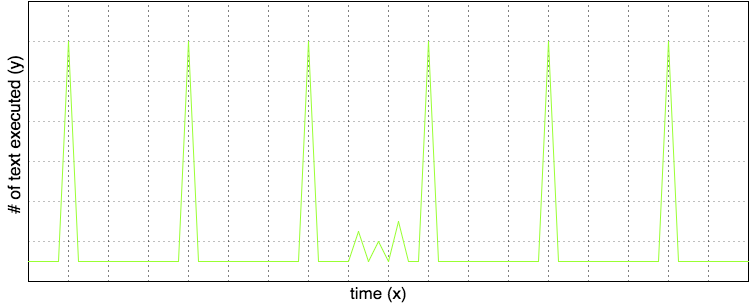

The diagram above was exported from draw.io. Its source (the exported page's mxGraphModel, read from the mxfile embedded in the PNG):
<mxGraphModel dx="790" dy="600" grid="1" gridSize="10" guides="1" tooltips="1" connect="1" arrows="1" fold="1" page="1" pageScale="1" pageWidth="1169" pageHeight="826" background="#ffffff" math="0" shadow="0">
  <root>
    <mxCell id="0" />
    <mxCell id="1" parent="0" />
    <mxCell id="5685c5d57457933a-88" value="" style="endArrow=none;html=1;strokeColor=#000000;" parent="1" edge="1">
      <mxGeometry width="50" height="50" relative="1" as="geometry">
        <mxPoint x="40" y="320" as="sourcePoint" />
        <mxPoint x="40" y="40" as="targetPoint" />
      </mxGeometry>
    </mxCell>
    <mxCell id="5685c5d57457933a-89" value="" style="endArrow=none;html=1;strokeColor=#000000;" parent="1" edge="1">
      <mxGeometry width="50" height="50" relative="1" as="geometry">
        <mxPoint x="40" y="40" as="sourcePoint" />
        <mxPoint x="760" y="40" as="targetPoint" />
      </mxGeometry>
    </mxCell>
    <mxCell id="5685c5d57457933a-90" value="" style="endArrow=none;html=1;strokeColor=#000000;" parent="1" edge="1">
      <mxGeometry x="40" y="320" width="50" height="50" as="geometry">
        <mxPoint x="40" y="320" as="sourcePoint" />
        <mxPoint x="760" y="320" as="targetPoint" />
      </mxGeometry>
    </mxCell>
    <mxCell id="5685c5d57457933a-91" value="" style="endArrow=none;html=1;strokeColor=#000000;" parent="1" edge="1">
      <mxGeometry x="760" y="40" width="50" height="50" as="geometry">
        <mxPoint x="760" y="320" as="sourcePoint" />
        <mxPoint x="760" y="40" as="targetPoint" />
      </mxGeometry>
    </mxCell>
    <mxCell id="5685c5d57457933a-92" value="" style="endArrow=none;html=1;dashed=1;dashPattern=1 4;strokeColor=#000000;opacity=50;" parent="1" edge="1">
      <mxGeometry width="50" height="50" relative="1" as="geometry">
        <mxPoint x="40" y="80" as="sourcePoint" />
        <mxPoint x="760" y="80" as="targetPoint" />
      </mxGeometry>
    </mxCell>
    <mxCell id="5685c5d57457933a-94" value="" style="endArrow=none;html=1;dashed=1;dashPattern=1 4;strokeColor=#000000;opacity=50;" parent="1" edge="1">
      <mxGeometry x="40" y="120" width="50" height="50" as="geometry">
        <mxPoint x="40" y="120" as="sourcePoint" />
        <mxPoint x="760" y="120" as="targetPoint" />
      </mxGeometry>
    </mxCell>
    <mxCell id="5685c5d57457933a-95" value="" style="endArrow=none;html=1;dashed=1;dashPattern=1 4;strokeColor=#000000;opacity=50;" parent="1" edge="1">
      <mxGeometry x="40" y="160" width="50" height="50" as="geometry">
        <mxPoint x="40" y="160" as="sourcePoint" />
        <mxPoint x="760" y="160" as="targetPoint" />
      </mxGeometry>
    </mxCell>
    <mxCell id="5685c5d57457933a-96" value="" style="endArrow=none;html=1;dashed=1;dashPattern=1 4;strokeColor=#000000;opacity=50;" parent="1" edge="1">
      <mxGeometry x="40" y="200" width="50" height="50" as="geometry">
        <mxPoint x="40" y="200" as="sourcePoint" />
        <mxPoint x="760" y="200" as="targetPoint" />
      </mxGeometry>
    </mxCell>
    <mxCell id="5685c5d57457933a-97" value="" style="endArrow=none;html=1;dashed=1;dashPattern=1 4;strokeColor=#000000;opacity=50;" parent="1" edge="1">
      <mxGeometry x="40" y="240" width="50" height="50" as="geometry">
        <mxPoint x="40" y="240" as="sourcePoint" />
        <mxPoint x="760" y="240" as="targetPoint" />
      </mxGeometry>
    </mxCell>
    <mxCell id="5685c5d57457933a-98" value="" style="endArrow=none;html=1;dashed=1;dashPattern=1 4;strokeColor=#000000;opacity=50;" parent="1" edge="1">
      <mxGeometry x="40" y="280" width="50" height="50" as="geometry">
        <mxPoint x="40" y="280" as="sourcePoint" />
        <mxPoint x="760" y="280" as="targetPoint" />
      </mxGeometry>
    </mxCell>
    <mxCell id="5685c5d57457933a-99" value="" style="endArrow=none;html=1;dashed=1;dashPattern=1 4;strokeColor=#000000;" parent="1" edge="1">
      <mxGeometry width="50" height="50" relative="1" as="geometry">
        <mxPoint x="80" y="320" as="sourcePoint" />
        <mxPoint x="80" y="40" as="targetPoint" />
      </mxGeometry>
    </mxCell>
    <mxCell id="5685c5d57457933a-100" value="" style="endArrow=none;html=1;dashed=1;dashPattern=1 4;strokeColor=#000000;" parent="1" edge="1">
      <mxGeometry x="120" y="40" width="50" height="50" as="geometry">
        <mxPoint x="120" y="320" as="sourcePoint" />
        <mxPoint x="120" y="40" as="targetPoint" />
      </mxGeometry>
    </mxCell>
    <mxCell id="5685c5d57457933a-101" value="" style="endArrow=none;html=1;dashed=1;dashPattern=1 4;strokeColor=#000000;" parent="1" edge="1">
      <mxGeometry x="160" y="40" width="50" height="50" as="geometry">
        <mxPoint x="160" y="320" as="sourcePoint" />
        <mxPoint x="160" y="40" as="targetPoint" />
      </mxGeometry>
    </mxCell>
    <mxCell id="5685c5d57457933a-102" value="" style="endArrow=none;html=1;dashed=1;dashPattern=1 4;strokeColor=#000000;" parent="1" edge="1">
      <mxGeometry x="200" y="40" width="50" height="50" as="geometry">
        <mxPoint x="200" y="320" as="sourcePoint" />
        <mxPoint x="200" y="40" as="targetPoint" />
      </mxGeometry>
    </mxCell>
    <mxCell id="5685c5d57457933a-103" value="" style="endArrow=none;html=1;dashed=1;dashPattern=1 4;strokeColor=#000000;" parent="1" edge="1">
      <mxGeometry x="240" y="40" width="50" height="50" as="geometry">
        <mxPoint x="240" y="320" as="sourcePoint" />
        <mxPoint x="240" y="40" as="targetPoint" />
      </mxGeometry>
    </mxCell>
    <mxCell id="5685c5d57457933a-104" value="" style="endArrow=none;html=1;dashed=1;dashPattern=1 4;strokeColor=#000000;" parent="1" edge="1">
      <mxGeometry x="280" y="40" width="50" height="50" as="geometry">
        <mxPoint x="280" y="320" as="sourcePoint" />
        <mxPoint x="280" y="40" as="targetPoint" />
      </mxGeometry>
    </mxCell>
    <mxCell id="5685c5d57457933a-105" value="" style="endArrow=none;html=1;dashed=1;dashPattern=1 4;strokeColor=#000000;" parent="1" edge="1">
      <mxGeometry x="320" y="40" width="50" height="50" as="geometry">
        <mxPoint x="320" y="320" as="sourcePoint" />
        <mxPoint x="320" y="40" as="targetPoint" />
      </mxGeometry>
    </mxCell>
    <mxCell id="5685c5d57457933a-106" value="" style="endArrow=none;html=1;dashed=1;dashPattern=1 4;strokeColor=#000000;" parent="1" edge="1">
      <mxGeometry x="360" y="40" width="50" height="50" as="geometry">
        <mxPoint x="360" y="320" as="sourcePoint" />
        <mxPoint x="360" y="40" as="targetPoint" />
      </mxGeometry>
    </mxCell>
    <mxCell id="5685c5d57457933a-107" value="" style="endArrow=none;html=1;dashed=1;dashPattern=1 4;strokeColor=#000000;" parent="1" edge="1">
      <mxGeometry x="400" y="40" width="50" height="50" as="geometry">
        <mxPoint x="400" y="320" as="sourcePoint" />
        <mxPoint x="400" y="40" as="targetPoint" />
      </mxGeometry>
    </mxCell>
    <mxCell id="5685c5d57457933a-108" value="" style="endArrow=none;html=1;dashed=1;dashPattern=1 4;strokeColor=#000000;" parent="1" edge="1">
      <mxGeometry x="440" y="40" width="50" height="50" as="geometry">
        <mxPoint x="440" y="320" as="sourcePoint" />
        <mxPoint x="440" y="40" as="targetPoint" />
      </mxGeometry>
    </mxCell>
    <mxCell id="5685c5d57457933a-109" value="" style="endArrow=none;html=1;dashed=1;dashPattern=1 4;strokeColor=#000000;" parent="1" edge="1">
      <mxGeometry x="480" y="40" width="50" height="50" as="geometry">
        <mxPoint x="480" y="320" as="sourcePoint" />
        <mxPoint x="480" y="40" as="targetPoint" />
      </mxGeometry>
    </mxCell>
    <mxCell id="5685c5d57457933a-110" value="" style="endArrow=none;html=1;dashed=1;dashPattern=1 4;strokeColor=#000000;" parent="1" edge="1">
      <mxGeometry x="520" y="40" width="50" height="50" as="geometry">
        <mxPoint x="520" y="320" as="sourcePoint" />
        <mxPoint x="520" y="40" as="targetPoint" />
      </mxGeometry>
    </mxCell>
    <mxCell id="5685c5d57457933a-111" value="" style="endArrow=none;html=1;dashed=1;dashPattern=1 4;strokeColor=#000000;" parent="1" edge="1">
      <mxGeometry x="560" y="40" width="50" height="50" as="geometry">
        <mxPoint x="560" y="320" as="sourcePoint" />
        <mxPoint x="560" y="40" as="targetPoint" />
      </mxGeometry>
    </mxCell>
    <mxCell id="5685c5d57457933a-112" value="" style="endArrow=none;html=1;dashed=1;dashPattern=1 4;strokeColor=#000000;" parent="1" edge="1">
      <mxGeometry x="600" y="40" width="50" height="50" as="geometry">
        <mxPoint x="600" y="320" as="sourcePoint" />
        <mxPoint x="600" y="40" as="targetPoint" />
      </mxGeometry>
    </mxCell>
    <mxCell id="5685c5d57457933a-113" value="" style="endArrow=none;html=1;dashed=1;dashPattern=1 4;strokeColor=#000000;" parent="1" edge="1">
      <mxGeometry x="640" y="40" width="50" height="50" as="geometry">
        <mxPoint x="640" y="320" as="sourcePoint" />
        <mxPoint x="640" y="40" as="targetPoint" />
      </mxGeometry>
    </mxCell>
    <mxCell id="5685c5d57457933a-114" value="" style="endArrow=none;html=1;dashed=1;dashPattern=1 4;strokeColor=#000000;" parent="1" edge="1">
      <mxGeometry x="680" y="40" width="50" height="50" as="geometry">
        <mxPoint x="680" y="320" as="sourcePoint" />
        <mxPoint x="680" y="40" as="targetPoint" />
      </mxGeometry>
    </mxCell>
    <mxCell id="5685c5d57457933a-123" value="" style="endArrow=none;html=1;dashed=1;dashPattern=1 4;strokeColor=#000000;" parent="1" edge="1">
      <mxGeometry x="720" y="40" width="50" height="50" as="geometry">
        <mxPoint x="720" y="320" as="sourcePoint" />
        <mxPoint x="720" y="40" as="targetPoint" />
      </mxGeometry>
    </mxCell>
    <mxCell id="5685c5d57457933a-126" value="" style="endArrow=none;html=1;strokeColor=#99FF33;" parent="1" edge="1">
      <mxGeometry width="50" height="50" relative="1" as="geometry">
        <mxPoint x="40" y="300" as="sourcePoint" />
        <mxPoint x="70" y="300" as="targetPoint" />
      </mxGeometry>
    </mxCell>
    <mxCell id="5685c5d57457933a-127" value="" style="endArrow=none;html=1;strokeColor=#99FF33;" parent="1" edge="1">
      <mxGeometry x="50" y="310" width="50" height="50" as="geometry">
        <mxPoint x="80" y="80" as="sourcePoint" />
        <mxPoint x="70" y="300" as="targetPoint" />
      </mxGeometry>
    </mxCell>
    <mxCell id="5685c5d57457933a-129" value="" style="endArrow=none;html=1;strokeColor=#99FF33;" parent="1" edge="1">
      <mxGeometry width="50" height="50" relative="1" as="geometry">
        <mxPoint x="90" y="300" as="sourcePoint" />
        <mxPoint x="190" y="300" as="targetPoint" />
      </mxGeometry>
    </mxCell>
    <mxCell id="5685c5d57457933a-130" value="" style="endArrow=none;html=1;strokeColor=#99FF33;" parent="1" edge="1">
      <mxGeometry width="50" height="50" relative="1" as="geometry">
        <mxPoint x="90" y="300" as="sourcePoint" />
        <mxPoint x="80" y="80" as="targetPoint" />
      </mxGeometry>
    </mxCell>
    <mxCell id="5685c5d57457933a-131" value="" style="endArrow=none;html=1;strokeColor=#99FF33;" parent="1" edge="1">
      <mxGeometry x="170" y="310" width="50" height="50" as="geometry">
        <mxPoint x="200" y="80" as="sourcePoint" />
        <mxPoint x="190" y="300" as="targetPoint" />
      </mxGeometry>
    </mxCell>
    <mxCell id="5685c5d57457933a-132" value="" style="endArrow=none;html=1;strokeColor=#99FF33;" parent="1" edge="1">
      <mxGeometry x="210" y="300" width="50" height="50" as="geometry">
        <mxPoint x="210" y="300" as="sourcePoint" />
        <mxPoint x="310" y="300" as="targetPoint" />
      </mxGeometry>
    </mxCell>
    <mxCell id="5685c5d57457933a-133" value="" style="endArrow=none;html=1;strokeColor=#99FF33;" parent="1" edge="1">
      <mxGeometry x="200" y="80" width="50" height="50" as="geometry">
        <mxPoint x="210" y="300" as="sourcePoint" />
        <mxPoint x="200" y="80" as="targetPoint" />
      </mxGeometry>
    </mxCell>
    <mxCell id="5685c5d57457933a-134" value="" style="endArrow=none;html=1;strokeColor=#99FF33;" parent="1" edge="1">
      <mxGeometry x="290" y="310" width="50" height="50" as="geometry">
        <mxPoint x="320" y="80" as="sourcePoint" />
        <mxPoint x="310" y="300" as="targetPoint" />
      </mxGeometry>
    </mxCell>
    <mxCell id="5685c5d57457933a-135" value="" style="endArrow=none;html=1;strokeColor=#99FF33;" parent="1" edge="1">
      <mxGeometry x="330" y="300" width="50" height="50" as="geometry">
        <mxPoint x="330" y="300" as="sourcePoint" />
        <mxPoint x="360" y="300" as="targetPoint" />
      </mxGeometry>
    </mxCell>
    <mxCell id="5685c5d57457933a-136" value="" style="endArrow=none;html=1;strokeColor=#99FF33;" parent="1" edge="1">
      <mxGeometry x="320" y="80" width="50" height="50" as="geometry">
        <mxPoint x="330" y="300" as="sourcePoint" />
        <mxPoint x="320" y="80" as="targetPoint" />
      </mxGeometry>
    </mxCell>
    <mxCell id="5685c5d57457933a-137" value="" style="endArrow=none;html=1;strokeColor=#99FF33;" parent="1" edge="1">
      <mxGeometry width="50" height="50" relative="1" as="geometry">
        <mxPoint x="370" y="270" as="sourcePoint" />
        <mxPoint x="360" y="300" as="targetPoint" />
      </mxGeometry>
    </mxCell>
    <mxCell id="5685c5d57457933a-138" value="" style="endArrow=none;html=1;strokeColor=#99FF33;" parent="1" edge="1">
      <mxGeometry width="50" height="50" relative="1" as="geometry">
        <mxPoint x="380" y="300" as="sourcePoint" />
        <mxPoint x="370" y="270" as="targetPoint" />
      </mxGeometry>
    </mxCell>
    <mxCell id="5685c5d57457933a-139" value="" style="endArrow=none;html=1;strokeColor=#99FF33;" parent="1" edge="1">
      <mxGeometry width="50" height="50" relative="1" as="geometry">
        <mxPoint x="390" y="280" as="sourcePoint" />
        <mxPoint x="380" y="300" as="targetPoint" />
      </mxGeometry>
    </mxCell>
    <mxCell id="5685c5d57457933a-141" value="" style="endArrow=none;html=1;strokeColor=#99FF33;" parent="1" edge="1">
      <mxGeometry width="50" height="50" relative="1" as="geometry">
        <mxPoint x="400" y="300" as="sourcePoint" />
        <mxPoint x="390" y="280" as="targetPoint" />
      </mxGeometry>
    </mxCell>
    <mxCell id="5685c5d57457933a-142" value="" style="endArrow=none;html=1;strokeColor=#99FF33;" parent="1" edge="1">
      <mxGeometry width="50" height="50" relative="1" as="geometry">
        <mxPoint x="410" y="260" as="sourcePoint" />
        <mxPoint x="400" y="300" as="targetPoint" />
      </mxGeometry>
    </mxCell>
    <mxCell id="5685c5d57457933a-143" value="" style="endArrow=none;html=1;strokeColor=#99FF33;" parent="1" edge="1">
      <mxGeometry width="50" height="50" relative="1" as="geometry">
        <mxPoint x="420" y="300" as="sourcePoint" />
        <mxPoint x="410" y="260" as="targetPoint" />
      </mxGeometry>
    </mxCell>
    <mxCell id="5685c5d57457933a-144" value="" style="endArrow=none;html=1;strokeColor=#99FF33;" parent="1" edge="1">
      <mxGeometry width="50" height="50" relative="1" as="geometry">
        <mxPoint x="420" y="300" as="sourcePoint" />
        <mxPoint x="430" y="300" as="targetPoint" />
      </mxGeometry>
    </mxCell>
    <mxCell id="5685c5d57457933a-145" value="" style="endArrow=none;html=1;strokeColor=#99FF33;" parent="1" edge="1">
      <mxGeometry x="410" y="310" width="50" height="50" as="geometry">
        <mxPoint x="440" y="80" as="sourcePoint" />
        <mxPoint x="430" y="300" as="targetPoint" />
      </mxGeometry>
    </mxCell>
    <mxCell id="5685c5d57457933a-146" value="" style="endArrow=none;html=1;strokeColor=#99FF33;" parent="1" edge="1">
      <mxGeometry x="450" y="300" width="50" height="50" as="geometry">
        <mxPoint x="450" y="300" as="sourcePoint" />
        <mxPoint x="550" y="300" as="targetPoint" />
      </mxGeometry>
    </mxCell>
    <mxCell id="5685c5d57457933a-147" value="" style="endArrow=none;html=1;strokeColor=#99FF33;" parent="1" edge="1">
      <mxGeometry x="440" y="80" width="50" height="50" as="geometry">
        <mxPoint x="450" y="300" as="sourcePoint" />
        <mxPoint x="440" y="80" as="targetPoint" />
      </mxGeometry>
    </mxCell>
    <mxCell id="5685c5d57457933a-148" value="" style="endArrow=none;html=1;strokeColor=#99FF33;" parent="1" edge="1">
      <mxGeometry x="530" y="310" width="50" height="50" as="geometry">
        <mxPoint x="560" y="80" as="sourcePoint" />
        <mxPoint x="550" y="300" as="targetPoint" />
      </mxGeometry>
    </mxCell>
    <mxCell id="5685c5d57457933a-149" value="" style="endArrow=none;html=1;strokeColor=#99FF33;" parent="1" edge="1">
      <mxGeometry x="570" y="300" width="50" height="50" as="geometry">
        <mxPoint x="570" y="300" as="sourcePoint" />
        <mxPoint x="670" y="300" as="targetPoint" />
      </mxGeometry>
    </mxCell>
    <mxCell id="5685c5d57457933a-150" value="" style="endArrow=none;html=1;strokeColor=#99FF33;" parent="1" edge="1">
      <mxGeometry x="560" y="80" width="50" height="50" as="geometry">
        <mxPoint x="570" y="300" as="sourcePoint" />
        <mxPoint x="560" y="80" as="targetPoint" />
      </mxGeometry>
    </mxCell>
    <mxCell id="5685c5d57457933a-151" value="" style="endArrow=none;html=1;strokeColor=#99FF33;" parent="1" edge="1">
      <mxGeometry x="650" y="310" width="50" height="50" as="geometry">
        <mxPoint x="680" y="80" as="sourcePoint" />
        <mxPoint x="670" y="300" as="targetPoint" />
      </mxGeometry>
    </mxCell>
    <mxCell id="5685c5d57457933a-152" value="" style="endArrow=none;html=1;strokeColor=#99FF33;" parent="1" edge="1">
      <mxGeometry x="680" y="80" width="50" height="50" as="geometry">
        <mxPoint x="690" y="300" as="sourcePoint" />
        <mxPoint x="680" y="80" as="targetPoint" />
      </mxGeometry>
    </mxCell>
    <mxCell id="5685c5d57457933a-153" value="" style="endArrow=none;html=1;strokeColor=#99FF33;" parent="1" edge="1">
      <mxGeometry x="690" y="300" width="50" height="50" as="geometry">
        <mxPoint x="690" y="300" as="sourcePoint" />
        <mxPoint x="760" y="300" as="targetPoint" />
      </mxGeometry>
    </mxCell>
    <mxCell id="5685c5d57457933a-155" value="&lt;font style=&quot;font-size: 17px&quot;&gt;time (x)&lt;/font&gt;" style="text;html=1;resizable=0;points=[];autosize=1;align=left;verticalAlign=top;spacingTop=-4;" parent="1" vertex="1">
      <mxGeometry x="360" y="319" width="70" height="20" as="geometry" />
    </mxCell>
    <mxCell id="5685c5d57457933a-156" value="&lt;font style=&quot;font-size: 17px&quot;&gt;# of text executed (y)&lt;/font&gt;" style="text;html=1;resizable=0;points=[];autosize=1;align=left;verticalAlign=top;spacingTop=-4;rotation=-90;" parent="1" vertex="1">
      <mxGeometry x="-62" y="160" width="170" height="20" as="geometry" />
    </mxCell>
  </root>
</mxGraphModel>